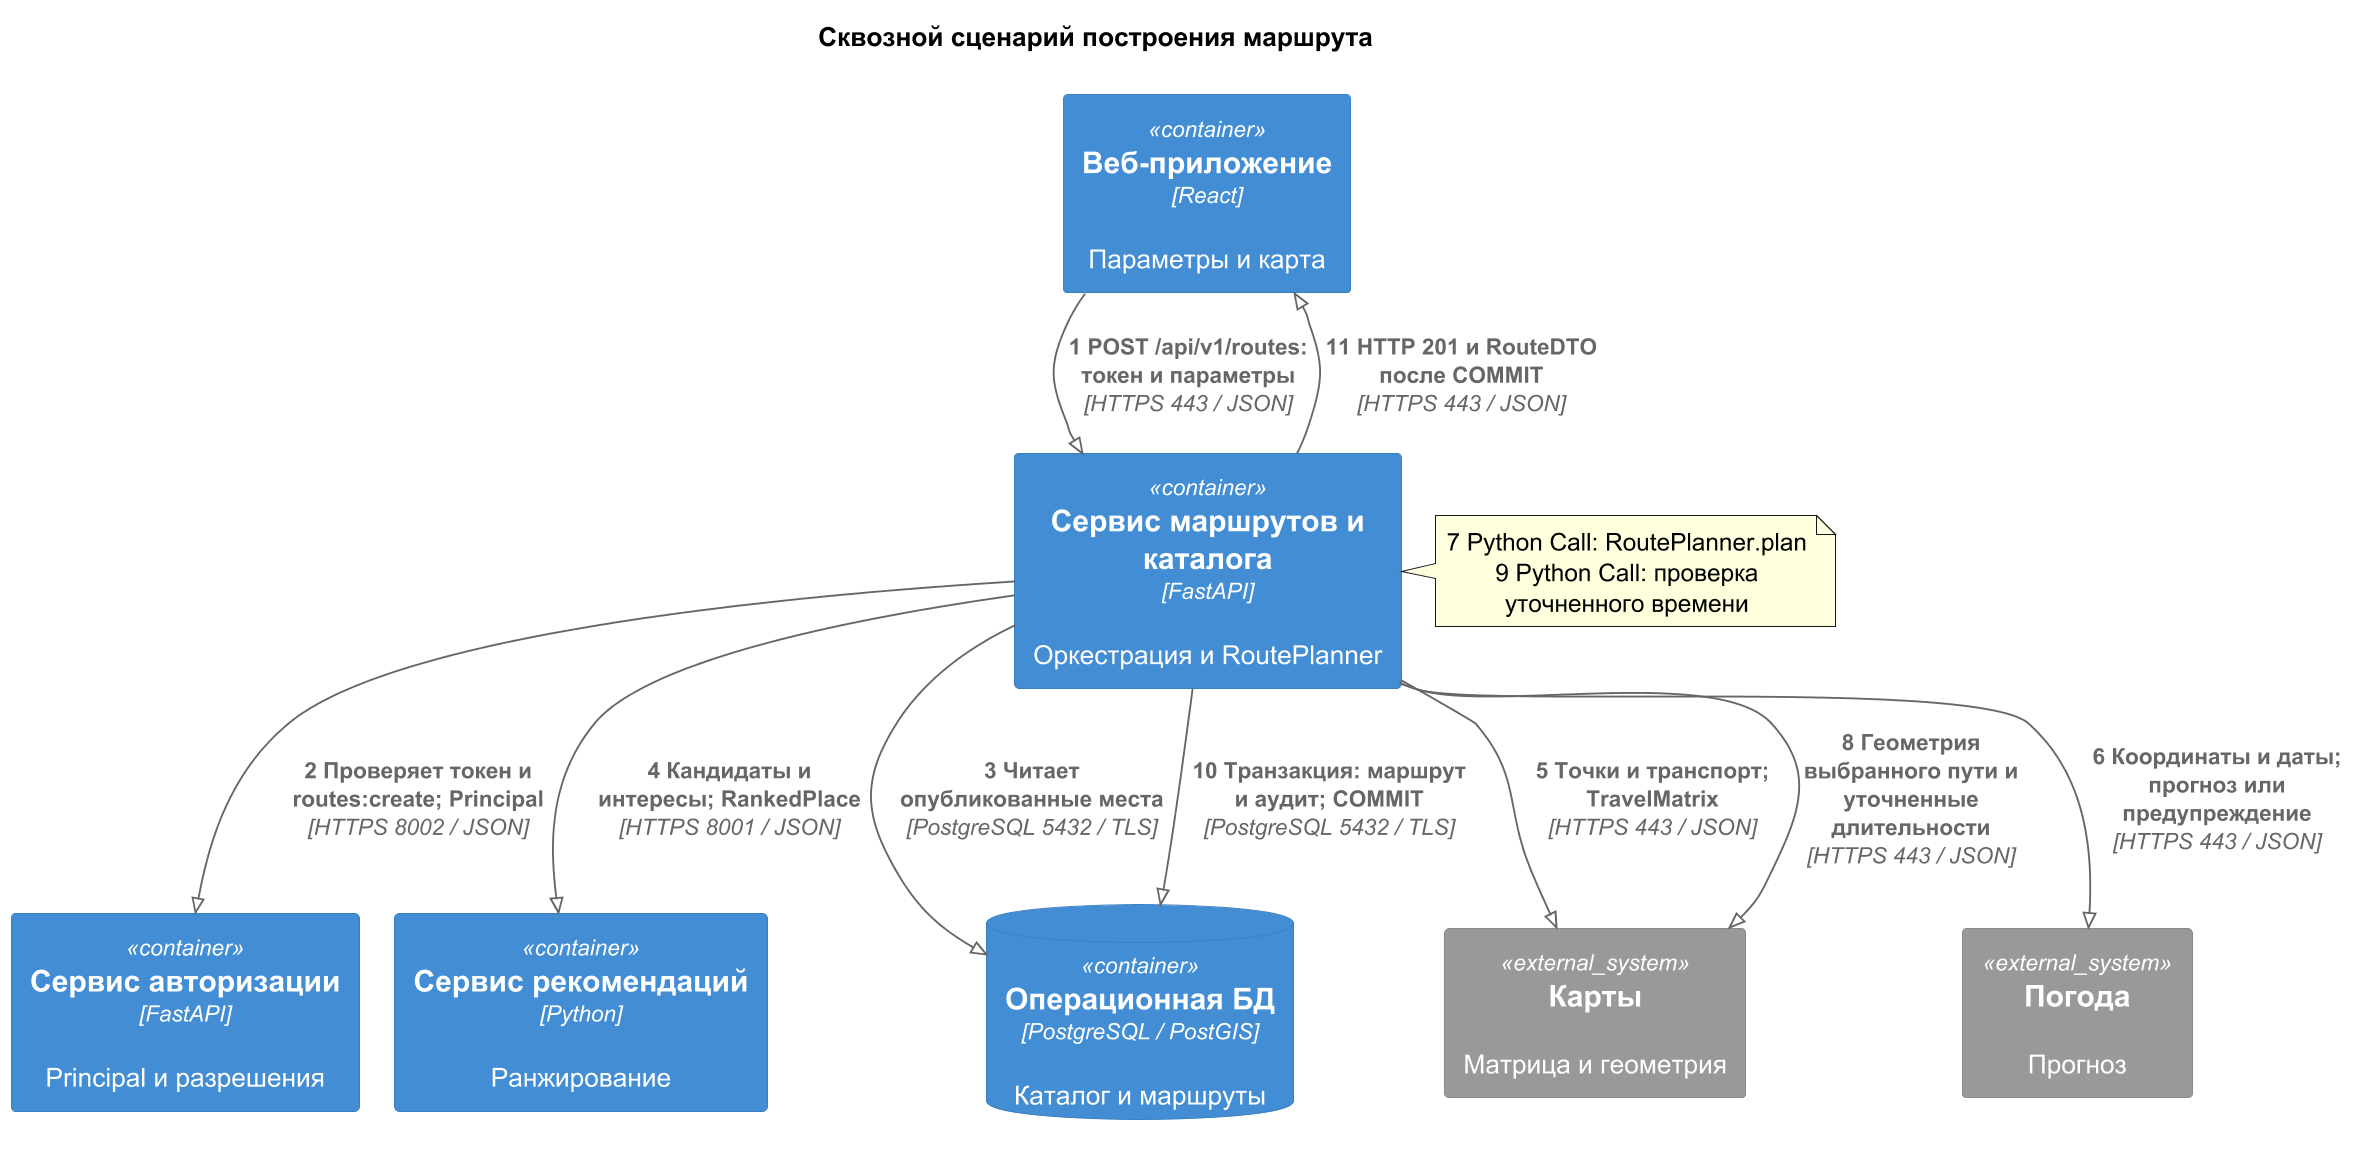

The diagram above was rendered by PlantUML. Its source (embedded in the PNG):
@startuml
skinparamlocked dpi 180
!pragma layout smetana
!define RELATIVE_INCLUDE
!include ../../vendor/C4_Container.puml
title Сквозной сценарий построения маршрута
Container(web_app, "Веб-приложение", "React", "Параметры и карта")
Container(route_catalog_service, "Сервис маршрутов и каталога", "FastAPI", "Оркестрация и RoutePlanner")
Container(auth_service, "Сервис авторизации", "FastAPI", "Principal и разрешения")
Container(recommendation_service, "Сервис рекомендаций", "Python", "Ранжирование")
ContainerDb(database, "Операционная БД", "PostgreSQL / PostGIS", "Каталог и маршруты")
System_Ext(maps_service, "Карты", "Матрица и геометрия")
System_Ext(weather_service, "Погода", "Прогноз")
Rel(web_app, route_catalog_service, "1 POST /api/v1/routes: токен и параметры", "HTTPS 443 / JSON")
Rel(route_catalog_service, auth_service, "2 Проверяет токен и routes:create; Principal", "HTTPS 8002 / JSON")
Rel(route_catalog_service, database, "3 Читает опубликованные места", "PostgreSQL 5432 / TLS")
Rel(route_catalog_service, recommendation_service, "4 Кандидаты и интересы; RankedPlace", "HTTPS 8001 / JSON")
Rel(route_catalog_service, maps_service, "5 Точки и транспорт; TravelMatrix", "HTTPS 443 / JSON")
Rel(route_catalog_service, weather_service, "6 Координаты и даты; прогноз или предупреждение", "HTTPS 443 / JSON")
Rel(route_catalog_service, maps_service, "8 Геометрия выбранного пути и уточненные длительности", "HTTPS 443 / JSON")
Rel(route_catalog_service, database, "10 Транзакция: маршрут и аудит; COMMIT", "PostgreSQL 5432 / TLS")
Rel(route_catalog_service, web_app, "11 HTTP 201 и RouteDTO после COMMIT", "HTTPS 443 / JSON")
note right of route_catalog_service
7 Python Call: RoutePlanner.plan
9 Python Call: проверка уточненного времени
end note
@enduml